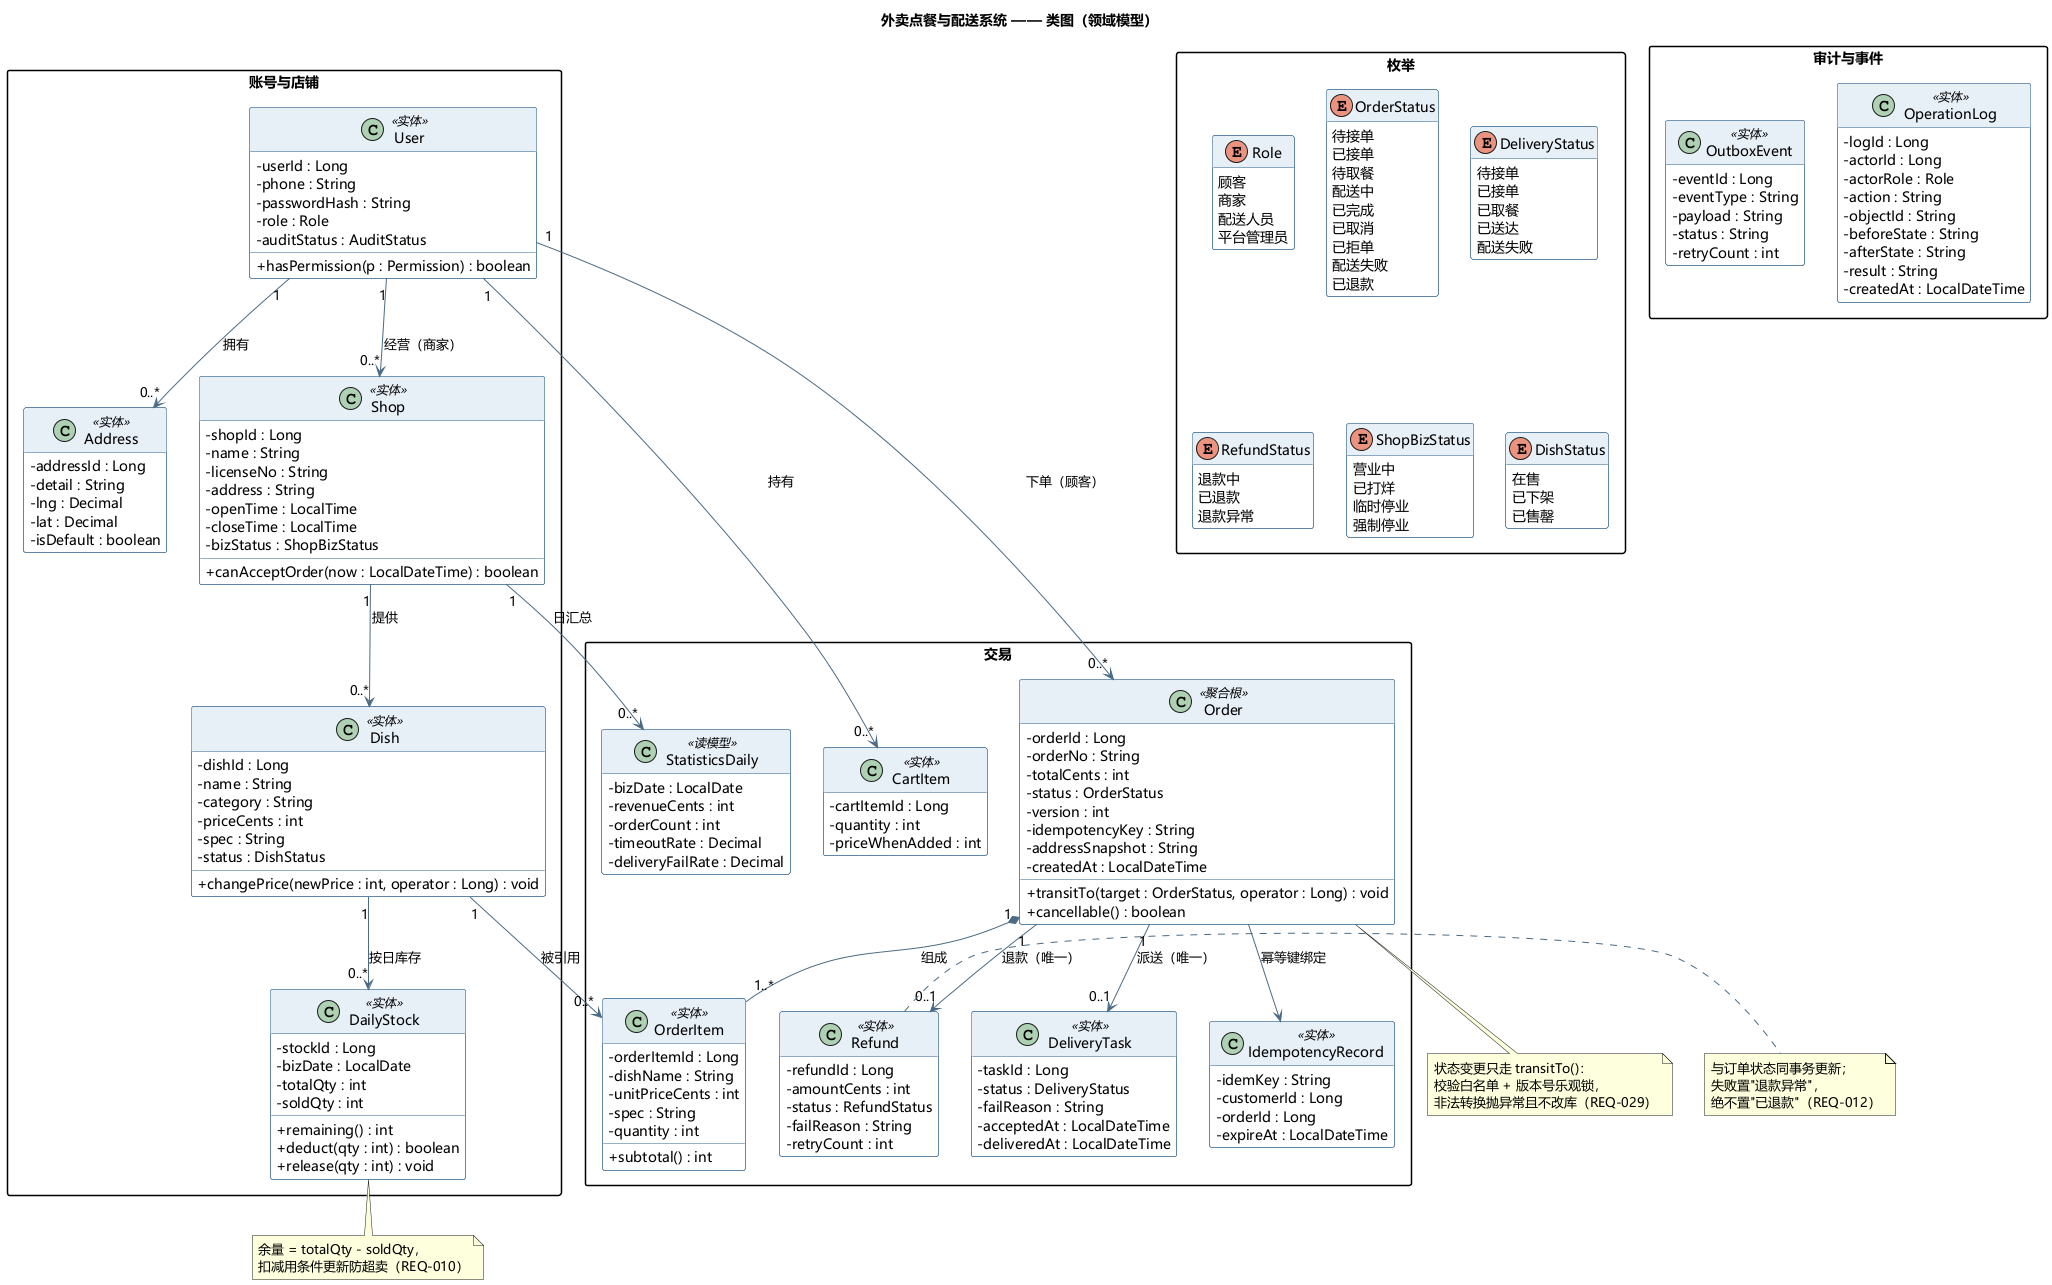

The diagram above was rendered by PlantUML. Its source (embedded in the PNG):
@startuml UML类图
title 外卖点餐与配送系统 —— 类图（领域模型）
skinparam shadowing false
skinparam classAttributeIconSize 0
skinparam defaultFontName "Microsoft YaHei"
skinparam packageStyle rectangle
skinparam nodesep 32
skinparam ranksep 46
skinparam class {
  BackgroundColor #FFFFFF
  BorderColor #2C5F8A
  HeaderBackgroundColor #E7EFF7
  ArrowColor #4A6B85
}
hide empty members

package "账号与店铺" {
  class User <<实体>> {
    - userId : Long
    - phone : String
    - passwordHash : String
    - role : Role
    - auditStatus : AuditStatus
    + hasPermission(p : Permission) : boolean
  }
  class Address <<实体>> {
    - addressId : Long
    - detail : String
    - lng : Decimal
    - lat : Decimal
    - isDefault : boolean
  }
  class Shop <<实体>> {
    - shopId : Long
    - name : String
    - licenseNo : String
    - address : String
    - openTime : LocalTime
    - closeTime : LocalTime
    - bizStatus : ShopBizStatus
    + canAcceptOrder(now : LocalDateTime) : boolean
  }
  class Dish <<实体>> {
    - dishId : Long
    - name : String
    - category : String
    - priceCents : int
    - spec : String
    - status : DishStatus
    + changePrice(newPrice : int, operator : Long) : void
  }
  class DailyStock <<实体>> {
    - stockId : Long
    - bizDate : LocalDate
    - totalQty : int
    - soldQty : int
    + remaining() : int
    + deduct(qty : int) : boolean
    + release(qty : int) : void
  }
}

package "交易" {
  class CartItem <<实体>> {
    - cartItemId : Long
    - quantity : int
    - priceWhenAdded : int
  }
  class Order <<聚合根>> {
    - orderId : Long
    - orderNo : String
    - totalCents : int
    - status : OrderStatus
    - version : int
    - idempotencyKey : String
    - addressSnapshot : String
    - createdAt : LocalDateTime
    + transitTo(target : OrderStatus, operator : Long) : void
    + cancellable() : boolean
  }
  class OrderItem <<实体>> {
    - orderItemId : Long
    - dishName : String
    - unitPriceCents : int
    - spec : String
    - quantity : int
    + subtotal() : int
  }
  class DeliveryTask <<实体>> {
    - taskId : Long
    - status : DeliveryStatus
    - failReason : String
    - acceptedAt : LocalDateTime
    - deliveredAt : LocalDateTime
  }
  class Refund <<实体>> {
    - refundId : Long
    - amountCents : int
    - status : RefundStatus
    - failReason : String
    - retryCount : int
  }
  class IdempotencyRecord <<实体>> {
    - idemKey : String
    - customerId : Long
    - orderId : Long
    - expireAt : LocalDateTime
  }
  class StatisticsDaily <<读模型>> {
    - bizDate : LocalDate
    - revenueCents : int
    - orderCount : int
    - timeoutRate : Decimal
    - deliveryFailRate : Decimal
  }
}

package "审计与事件" {
  class OperationLog <<实体>> {
    - logId : Long
    - actorId : Long
    - actorRole : Role
    - action : String
    - objectId : String
    - beforeState : String
    - afterState : String
    - result : String
    - createdAt : LocalDateTime
  }
  class OutboxEvent <<实体>> {
    - eventId : Long
    - eventType : String
    - payload : String
    - status : String
    - retryCount : int
  }
}

package "枚举" {
  enum Role {
    顾客
    商家
    配送人员
    平台管理员
  }
  enum OrderStatus {
    待接单
    已接单
    待取餐
    配送中
    已完成
    已取消
    已拒单
    配送失败
    已退款
  }
  enum DeliveryStatus {
    待接单
    已接单
    已取餐
    已送达
    配送失败
  }
  enum RefundStatus {
    退款中
    已退款
    退款异常
  }
  enum ShopBizStatus {
    营业中
    已打烊
    临时停业
    强制停业
  }
  enum DishStatus {
    在售
    已下架
    已售罄
  }
}

' ---------- 关联关系 ----------
User "1" --> "0..*" Address : 拥有
User "1" --> "0..*" Shop : 经营（商家）
User "1" --> "0..*" Order : 下单（顾客）
User "1" --> "0..*" CartItem : 持有
Shop "1" --> "0..*" Dish : 提供
Dish "1" --> "0..*" DailyStock : 按日库存
Dish "1" --> "0..*" OrderItem : 被引用

Order "1" *-- "1..*" OrderItem : 组成
Order "1" --> "0..1" DeliveryTask : 派送（唯一）
Order "1" --> "0..1" Refund : 退款（唯一）
Order --> IdempotencyRecord : 幂等键绑定
Shop "1" --> "0..*" StatisticsDaily : 日汇总

note bottom of Order
  状态变更只走 transitTo()：
  校验白名单 + 版本号乐观锁，
  非法转换抛异常且不改库（REQ-029）
end note

note right of Refund
  与订单状态同事务更新；
  失败置"退款异常"，
  绝不置"已退款"（REQ-012）
end note

note bottom of DailyStock
  余量 = totalQty - soldQty，
  扣减用条件更新防超卖（REQ-010）
end note

@enduml